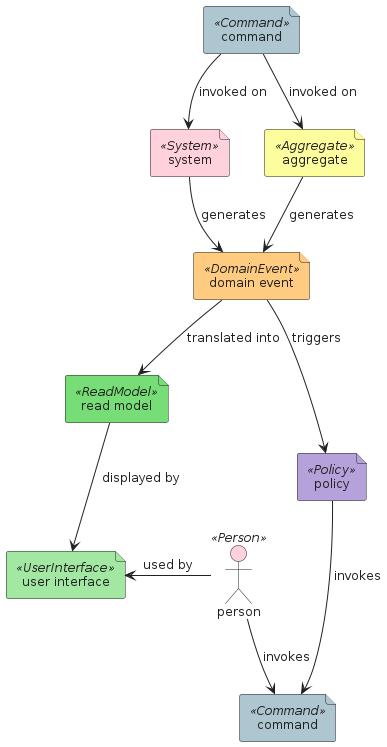

The diagram above was rendered by PlantUML. Its source (embedded in the PNG):
@startuml
' configures the library
!global $INCLUSION_MODE="local"
!global $LIB_BASE_LOCATION=".."

' loads the library's bootstrap
!include $LIB_BASE_LOCATION/bootstrap.puml

' loads the package bootstrap
include('eventstorming/bootstrap')

include('eventstorming/Element/System')
include('eventstorming/Element/Command')
include('eventstorming/Element/Aggregate')
include('eventstorming/Element/DomainEvent')
include('eventstorming/Element/ReadModel')
include('eventstorming/Element/UserInterface')
include('eventstorming/Element/Policy')
include('eventstorming/Element/Person')

System('system')
Command('command1', 'command')
Aggregate('aggregate')
DomainEvent('domain_event', 'domain event')
ReadModel('read_model', 'read model')
UserInterface('user_interface', 'user interface')
Command('command2', 'command')
Policy('policy')
Person('person')

command1 --> aggregate : invoked on
command1 --> system : invoked on
aggregate --> domain_event : generates
system --> domain_event : generates
domain_event --> read_model : translated into
read_model --> user_interface : displayed by
domain_event --> policy : triggers
policy --> command2 : invokes
person --> command2 : invokes
person -l-> user_interface : used by

@enduml